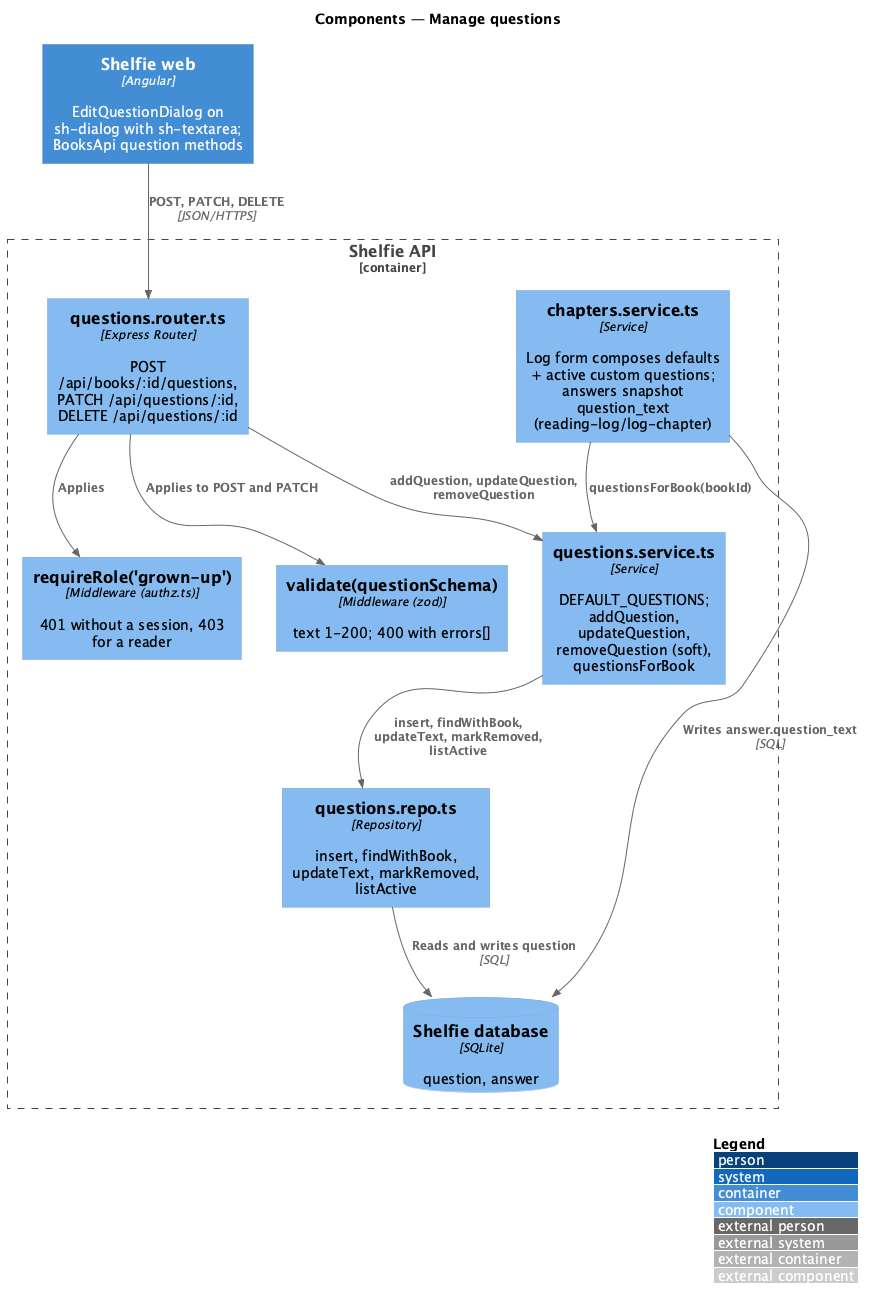

The diagram above was rendered by PlantUML. Its source (embedded in the PNG):
@startuml
!include <C4/C4_Component>
LAYOUT_WITH_LEGEND()
title Components — Manage questions

Container(web, "Shelfie web", "Angular", "EditQuestionDialog on sh-dialog with sh-textarea; BooksApi question methods")
Container_Boundary(api, "Shelfie API") {
  Component(router, "questions.router.ts", "Express Router", "POST /api/books/:id/questions, PATCH /api/questions/:id, DELETE /api/questions/:id")
  Component(authz, "requireRole('grown-up')", "Middleware (authz.ts)", "401 without a session, 403 for a reader")
  Component(validate, "validate(questionSchema)", "Middleware (zod)", "text 1-200; 400 with errors[]")
  Component(service, "questions.service.ts", "Service", "DEFAULT_QUESTIONS; addQuestion, updateQuestion, removeQuestion (soft), questionsForBook")
  Component(repo, "questions.repo.ts", "Repository", "insert, findWithBook, updateText, markRemoved, listActive")
  Component(chapters, "chapters.service.ts", "Service", "Log form composes defaults + active custom questions; answers snapshot question_text (reading-log/log-chapter)")
  ComponentDb(db, "Shelfie database", "SQLite", "question, answer")
}
Rel(web, router, "POST, PATCH, DELETE", "JSON/HTTPS")
Rel(router, authz, "Applies")
Rel(router, validate, "Applies to POST and PATCH")
Rel(router, service, "addQuestion, updateQuestion, removeQuestion")
Rel(service, repo, "insert, findWithBook, updateText, markRemoved, listActive")
Rel(chapters, service, "questionsForBook(bookId)")
Rel(repo, db, "Reads and writes question", "SQL")
Rel(chapters, db, "Writes answer.question_text", "SQL")
@enduml